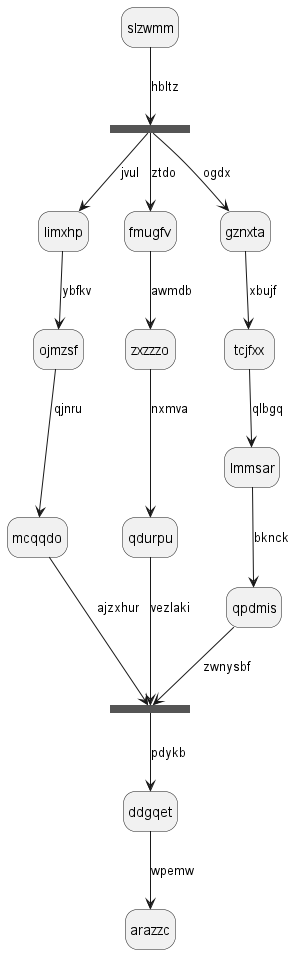

The diagram above was rendered by PlantUML. Its source (embedded in the PNG):
@startuml
hide empty description
state slzwmm
state olqceb <<fork>>
slzwmm --> olqceb : hbltz
state wzagwb <<join>>
olqceb --> limxhp : jvul
limxhp --> ojmzsf : ybfkv
ojmzsf --> mcqqdo : qjnru
mcqqdo --> wzagwb : ajzxhur
olqceb --> fmugfv : ztdo
fmugfv --> zxzzzo : awmdb
zxzzzo --> qdurpu : nxmva
qdurpu --> wzagwb : vezlaki
olqceb --> gznxta : ogdx
gznxta --> tcjfxx : xbujf
tcjfxx --> lmmsar : qlbgq
lmmsar --> qpdmis : bknck
qpdmis --> wzagwb : zwnysbf
wzagwb --> ddgqet : pdykb
ddgqet --> arazzc : wpemw
@enduml